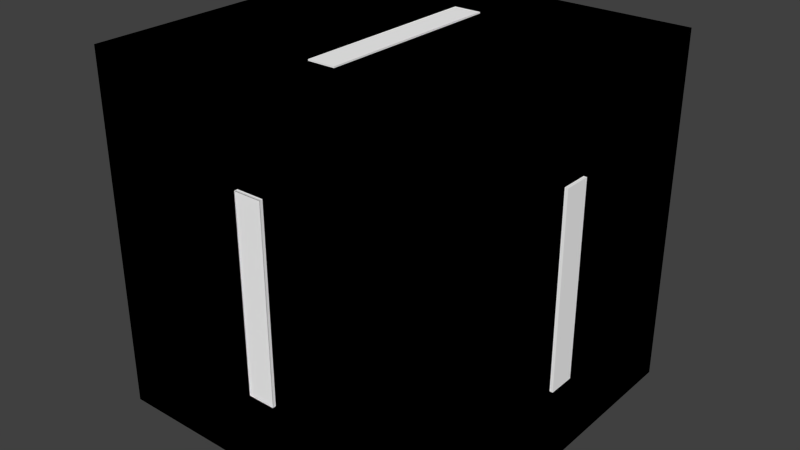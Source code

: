# Source: Block_1.blend  (saved by Blender 2.76.0; exported with 4.5.12 LTS)
import bpy
from mathutils import Matrix  # noqa: F401  (used for matrix-valued properties, if any)

bpy.ops.wm.read_factory_settings(use_empty=True)
scene = bpy.context.scene
scene.name = 'Scene'

# ---- collections
col_collection_1 = bpy.data.collections.new('Collection 1'); scene.collection.children.link(col_collection_1)

# ---- materials (node trees are filled in below, after node groups)
mat_material = bpy.data.materials.new('Material')
mat_material.alpha_threshold = 0.0
mat_material.use_transparent_shadow = False
mat_material.diffuse_color = (0.0, 0.0, 0.0, 1.0)
mat_material.roughness = 0.5
mat_material.line_color = (0.0, 0.0, 0.0, 1.0)
mat_material_001 = bpy.data.materials.new('Material.001')
mat_material_001.alpha_threshold = 0.0
mat_material_001.use_transparent_shadow = False
mat_material_001.diffuse_color = (1.0, 1.0, 1.0, 1.0)
mat_material_001.roughness = 0.5

# ---- material node trees

# ---- world
world_world = bpy.data.worlds.new('World'); scene.world = world_world
world_world.color = (0.05088, 0.05088, 0.05088)
world_world.use_sun_shadow = False
world_world.sun_shadow_jitter_overblur = 0.0
world_world.cycles.sampling_method = 'MANUAL'
world_world.cycles.sample_map_resolution = 256

# ---- meshes
me_cube = bpy.data.meshes.new('Cube')
me_cube.from_pydata([(1.0, 1.0, -1.0), (1.0, -1.0, -1.0), (-1.0, -1.0, -1.0), (-1.0, 1.0, -1.0), (1.0, 1.0, 1.0), (1.0, -1.0, 1.0), (-1.0, -1.0, 1.0), (-1.0, 1.0, 1.0), (0.07586, 0.5392, -1.0), (-0.07893, 0.5382, -1.0), (-0.07586, -0.5392, -1.0), (0.07893, -0.5382, -1.0), (0.07586, 0.5392, -1.007), (-0.07893, 0.5382, -1.007), (-0.07586, -0.5392, -1.007), (0.07893, -0.5382, -1.007), (0.07586, 0.5392, 1.0), (-0.07893, 0.5382, 1.0), (-0.07586, -0.5392, 1.0), (0.07893, -0.5382, 1.0), (0.07586, 0.5392, 1.008), (-0.07893, 0.5382, 1.008), (-0.07586, -0.5392, 1.008), (0.07893, -0.5382, 1.008), (0.07586, 1.0, 0.5389), (-0.07893, 1.0, 0.539), (-0.07586, 1.0, -0.5389), (0.07893, 1.0, -0.539), (0.07586, 1.012, 0.5389), (-0.07893, 1.012, 0.539), (-0.07586, 1.012, -0.5389), (0.07893, 1.012, -0.539), (0.07586, -1.0, 0.5389), (-0.07893, -1.0, 0.539), (-0.07586, -1.0, -0.5389), (0.07893, -1.0, -0.539), (0.07586, -1.02, 0.5389), (-0.07893, -1.02, 0.539), (-0.07586, -1.02, -0.5389), (0.07893, -1.02, -0.539), (0.07586, -1.014, 0.5389), (-0.07893, -1.014, 0.539), (-0.07586, -1.014, -0.5389), (0.07893, -1.014, -0.539), (-1.0, 0.07778, 0.5389), (-1.0, -0.07734, 0.539), (-1.0, -0.07778, -0.5389), (-1.0, 0.07734, -0.539), (-1.004, 0.07778, 0.5389), (-1.004, -0.07734, 0.539), (-1.004, -0.07778, -0.5389), (-1.004, 0.07734, -0.539), (1.0, 0.07778, 0.5389), (1.0, -0.07734, 0.539), (1.0, -0.07778, -0.5389), (1.0, 0.07734, -0.539), (1.018, 0.07778, 0.5389), (1.018, -0.07734, 0.539), (1.018, -0.07778, -0.5389), (1.018, 0.07734, -0.539)], [], [(0, 1, 2, 3), (4, 7, 6, 5), (0, 4, 5, 1), (1, 5, 6, 2), (2, 6, 7, 3), (4, 0, 3, 7), (10, 9, 8), (10, 8, 11), (14, 12, 13), (14, 15, 12), (9, 10, 14, 13), (10, 11, 15, 14), (8, 9, 13, 12), (11, 8, 12, 15), (18, 17, 16), (18, 16, 19), (22, 20, 21), (22, 23, 20), (19, 16, 20, 23), (17, 18, 22, 21), (18, 19, 23, 22), (16, 17, 21, 20), (26, 25, 24), (26, 24, 27), (30, 28, 29), (30, 31, 28), (24, 25, 29, 28), (27, 24, 28, 31), (25, 26, 30, 29), (26, 27, 31, 30), (34, 33, 32), (34, 32, 35), (38, 39, 43, 42), (37, 38, 42, 41), (32, 33, 37, 36), (35, 32, 36, 39), (33, 34, 38, 37), (34, 35, 39, 38), (42, 40, 41), (42, 43, 40), (36, 37, 41, 40), (39, 36, 40, 43), (46, 45, 44), (46, 44, 47), (50, 48, 49), (50, 51, 48), (44, 45, 49, 48), (47, 44, 48, 51), (45, 46, 50, 49), (46, 47, 51, 50), (54, 53, 52), (54, 52, 55), (58, 56, 57), (58, 59, 56), (52, 53, 57, 56), (55, 52, 56, 59), (53, 54, 58, 57), (54, 55, 59, 58)])
me_cube.polygons.foreach_set('material_index', [0, 0, 0, 0, 0, 0, 1, 1, 1, 1, 1, 1, 1, 1, 1, 1, 1, 1, 1, 1, 1, 1, 1, 1, 1, 1, 1, 1, 1, 1, 1, 1, 1, 1, 1, 1, 1, 1, 1, 1, 1, 1, 1, 1, 1, 1, 1, 1, 1, 1, 1, 1, 1, 1, 1, 1, 1, 1])
me_cube.materials.append(mat_material)
me_cube.materials.append(mat_material_001)
me_cube.use_remesh_preserve_volume = False
me_cube.use_remesh_preserve_attributes = False
me_cube.use_mirror_vertex_groups = False
me_cube.update()

# ---- objects
ob_block_1 = bpy.data.objects.new('Block 1', me_cube)

# ---- transforms, parenting, visibility, modifiers, constraints
ob_block_1.location = (0.0, 0.0, 0.0)
ob_block_1.scale = (0.5, 0.5, 0.5)
ob_block_1.lock_rotations_4d = False
ob_block_1.empty_display_type = 'ARROWS'
ob_block_1.lineart.crease_threshold = 0.0

# ---- collection membership
col_collection_1.objects.link(ob_block_1)

# ---- scene / render settings (as saved in the file)
scene.frame_start = 1; scene.frame_end = 250; scene.frame_set(1)
scene.render.engine = 'BLENDER_EEVEE_NEXT'
scene.render.resolution_percentage = 50
scene.render.dither_intensity = 0.0
scene.cycles.use_denoising = False
scene.cycles.samples = 10
scene.cycles.sampling_pattern = 'TABULATED_SOBOL'
scene.cycles.light_sampling_threshold = 0.0
scene.cycles.use_adaptive_sampling = False
scene.cycles.use_light_tree = False
scene.cycles.blur_glossy = 0.0
scene.cycles.pixel_filter_type = 'GAUSSIAN'
scene.cycles.sample_clamp_indirect = 0.0
scene.view_settings.view_transform = 'Standard'
bpy.context.view_layer.update()

# ---- added for rendering (the .blend has no active camera and no usable light): camera, sun
cam_auto = bpy.data.cameras.new('AutoCamera')
cam_auto.lens = 50.0
cam_auto.sensor_width = 36.0
cam_auto.clip_end = 1000.0
ob_auto_camera = bpy.data.objects.new('AutoCamera', cam_auto)
scene.collection.objects.link(ob_auto_camera)
ob_auto_camera.location = (1.62412, -1.94665, 1.29684)
ob_auto_camera.rotation_euler = (1.09748, -7.21219e-08, 0.694738)
scene.camera = ob_auto_camera
light_auto_sun = bpy.data.lights.new('AutoSun', 'SUN')
light_auto_sun.energy = 3.0
light_auto_sun.angle = 0.0523599
ob_auto_sun = bpy.data.objects.new('AutoSun', light_auto_sun)
scene.collection.objects.link(ob_auto_sun)
ob_auto_sun.rotation_euler = (0.872665, 0.174533, 0.523599)
bpy.context.view_layer.update()
